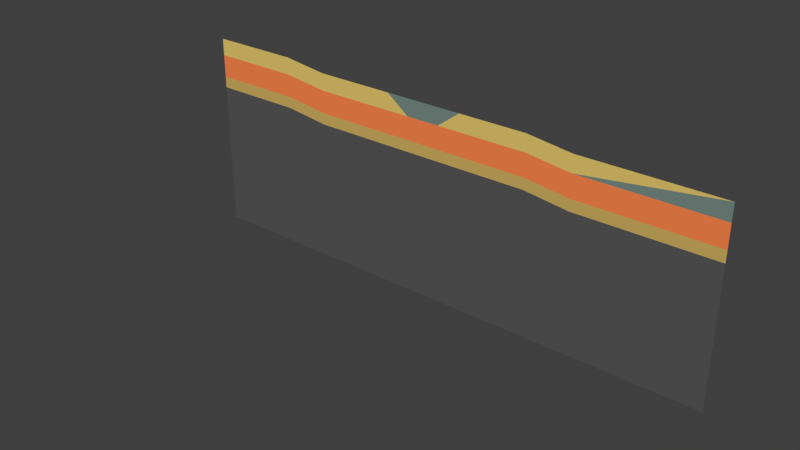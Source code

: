 # Source: Netherlands.blend  (saved by Blender 2.78.0; exported with 4.5.12 LTS)
import bpy
from mathutils import Matrix  # noqa: F401  (used for matrix-valued properties, if any)

bpy.ops.wm.read_factory_settings(use_empty=True)
scene = bpy.context.scene
scene.name = 'Scene'

# ---- collections
col_collection_1 = bpy.data.collections.new('Collection 1'); scene.collection.children.link(col_collection_1)
col_collection_2 = bpy.data.collections.new('Collection 2'); scene.collection.children.link(col_collection_2)
col_collection_2.hide_render = True
col_collection_2.hide_viewport = True

# ---- materials (node trees are filled in below, after node groups)
mat_clay = bpy.data.materials.new('Clay')
mat_clay.alpha_threshold = 0.0
mat_clay.use_transparent_shadow = False
mat_clay.diffuse_color = (0.1906, 0.2668, 0.2374, 1.0)
mat_clay.roughness = 0.5
mat_sand = bpy.data.materials.new('Sand')
mat_sand.alpha_threshold = 0.0
mat_sand.use_transparent_shadow = False
mat_sand.diffuse_color = (0.8, 0.5987, 0.1597, 1.0)
mat_sand.roughness = 0.5
mat_salt_clay_stone = bpy.data.materials.new('Salt/clay stone')
mat_salt_clay_stone.alpha_threshold = 0.0
mat_salt_clay_stone.use_transparent_shadow = False
mat_salt_clay_stone.diffuse_color = (1.0, 0.2509, 0.07522, 1.0)
mat_salt_clay_stone.roughness = 0.5
mat_sandstone = bpy.data.materials.new('Sandstone')
mat_sandstone.alpha_threshold = 0.0
mat_sandstone.use_transparent_shadow = False
mat_sandstone.diffuse_color = (0.6383, 0.4436, 0.1238, 1.0)
mat_sandstone.roughness = 0.5
mat_bedrock = bpy.data.materials.new('Bedrock')
mat_bedrock.alpha_threshold = 0.0
mat_bedrock.use_transparent_shadow = False
mat_bedrock.diffuse_color = (0.1, 0.1, 0.1, 1.0)
mat_bedrock.roughness = 0.5

# ---- material node trees

# ---- world
world_world = bpy.data.worlds.new('World'); scene.world = world_world
world_world.color = (0.05088, 0.05088, 0.05088)
world_world.use_sun_shadow = False
world_world.sun_shadow_jitter_overblur = 0.0
world_world.cycles.sampling_method = 'MANUAL'

# ---- meshes
me_plane = bpy.data.meshes.new('Plane')
me_plane.from_pydata([(0.0, -1.5, 2.186e-08), (7.0, -1.5, 2.186e-08), (-4.0, -1.0, 0.0), (-4.0, 0.5, 2.186e-08), (-12.0, -1.0, 0.0), (-12.0, 0.5, 2.186e-08), (14.0, -1.5, 2.186e-08), (14.0, 0.0, 4.371e-08), (20.0, -1.5, 2.186e-08), (20.0, 0.0, 4.371e-08), (24.0, -2.0, 4.371e-08), (24.0, -0.5, 6.557e-08), (36.0, -2.0, 4.371e-08), (36.0, -0.5, 6.557e-08), (7.0, 0.0, -4.371e-08), (0.0, 0.0, -4.371e-08), (0.0, -3.5, 1.093e-07), (7.0, -3.5, 1.093e-07), (-4.0, -3.0, 8.742e-08), (-12.0, -3.0, 8.742e-08), (14.0, -3.5, 1.093e-07), (20.0, -3.5, 1.093e-07), (24.0, -4.0, 1.311e-07), (36.0, -4.0, 1.311e-07), (0.0, -4.5, 1.53e-07), (7.0, -4.5, 1.53e-07), (-4.0, -4.0, 1.311e-07), (-12.0, -4.0, 1.311e-07), (14.0, -4.5, 1.53e-07), (20.0, -4.5, 1.53e-07), (24.0, -5.0, 1.748e-07), (36.0, -5.0, 1.748e-07), (0.0, -5.5, 1.967e-07), (7.0, -5.5, 1.967e-07), (-4.0, -5.0, 1.748e-07), (-12.0, -5.0, 1.748e-07), (14.0, -5.5, 1.967e-07), (20.0, -5.5, 1.967e-07), (24.0, -6.0, 2.186e-07), (36.0, -6.0, 2.186e-07), (0.0, -17.0, 6.994e-07), (7.0, -17.0, 6.994e-07), (-4.0, -17.0, 6.994e-07), (-12.0, -17.0, 6.994e-07), (14.0, -17.0, 6.994e-07), (20.0, -17.0, 6.994e-07), (24.0, -17.0, 6.994e-07), (36.0, -17.0, 6.994e-07), (12.0, 0.0, 1.457e-08), (9.0, 0.0, -1.457e-08), (12.0, -1.5, 2.186e-08), (9.0, -1.5, 2.186e-08), (12.0, -17.0, 6.994e-07), (9.0, -17.0, 6.994e-07), (12.0, -4.5, 1.53e-07), (9.0, -4.5, 1.53e-07), (12.0, -3.5, 1.093e-07), (9.0, -3.5, 1.093e-07), (12.0, -5.5, 1.967e-07), (9.0, -5.5, 1.967e-07)], [], [(2, 3, 5, 4), (7, 6, 8, 9), (9, 8, 10, 11), (11, 10, 13), (48, 50, 7), (0, 1, 14, 15), (1, 0, 16, 17), (12, 10, 22, 23), (2, 4, 19, 18), (0, 2, 18, 16), (8, 6, 20, 21), (10, 8, 21, 22), (22, 21, 29, 30), (18, 19, 27, 26), (16, 18, 26, 24), (23, 22, 30, 31), (21, 20, 28, 29), (17, 16, 24, 25), (24, 26, 34, 32), (31, 30, 38, 39), (29, 28, 36, 37), (25, 24, 32, 33), (30, 29, 37, 38), (26, 27, 35, 34), (38, 37, 45, 46), (34, 35, 43, 42), (32, 34, 42, 40), (39, 38, 46, 47), (37, 36, 44, 45), (33, 32, 40, 41), (2, 0, 15, 3), (7, 50, 6), (49, 51, 50, 48), (1, 51, 14), (49, 14, 51), (55, 57, 17, 25), (55, 25, 33, 59), (28, 54, 58, 36), (54, 55, 59, 58), (28, 20, 56, 54), (54, 56, 57, 55), (1, 17, 57, 51), (51, 57, 56, 50), (20, 6, 50, 56), (41, 53, 59, 33), (36, 58, 52, 44), (53, 52, 58, 59), (12, 13, 10)])
me_plane.polygons.foreach_set('material_index', [1, 1, 1, 1, 0, 1, 2, 2, 2, 2, 2, 2, 3, 3, 3, 3, 3, 3, 4, 4, 4, 4, 4, 4, 4, 4, 4, 4, 4, 4, 1, 1, 0, 1, 0, 3, 4, 4, 4, 3, 3, 2, 2, 2, 4, 4, 4, 0])
_uv = me_plane.uv_layers.new(name='UVMap')
_uv.uv.foreach_set('vector', [0.1667, 0.1875, 0.1667, 0.2292, 4.78e-05, 0.2292, 4.786e-05, 0.1875, 0.5208, 0.1979, 0.5208, 0.1563, 0.6667, 0.1563, 0.6667, 0.1979, 0.6667, 0.1979, 0.6667, 0.1563, 0.75, 0.1667, 0.8333, 0.2292, 0.8333, 0.2292, 0.75, 0.1667, 0.0, 0.0, 0.4931, 0.1875, 0.4931, 0.1598, 0.0, 0.0, 0.25, 0.1667, 0.4375, 0.1667, 0.4375, 0.1667, 0.25, 0.1667, 0.4375, 0.1667, 0.25, 0.1667, 0.25, 0.125, 0.4375, 0.125, 1.0, 0.1667, 0.75, 0.1667, 0.75, 0.125, 1.0, 0.125, 0.1667, 0.1875, 4.786e-05, 0.1875, 4.786e-05, 0.125, 0.1667, 0.125, 0.25, 0.1667, 0.1667, 0.1875, 0.1667, 0.125, 0.25, 0.125, 0.6667, 0.1563, 0.5208, 0.1563, 0.5208, 0.1146, 0.6667, 0.1146, 0.75, 0.1667, 0.6667, 0.1563, 0.6667, 0.1146, 0.75, 0.125, 0.75, 0.125, 0.6667, 0.1146, 0.6667, 0.09379, 0.75, 0.1042, 0.1667, 0.125, 4.786e-05, 0.125, 4.786e-05, 0.1042, 0.1667, 0.1042, 0.25, 0.125, 0.1667, 0.125, 0.1667, 0.1042, 0.25, 0.1042, 1.0, 0.125, 0.75, 0.125, 0.75, 0.1042, 1.0, 0.1042, 0.6667, 0.1146, 0.5208, 0.1146, 0.5208, 0.09379, 0.6667, 0.09379, 0.4375, 0.125, 0.25, 0.125, 0.25, 0.1042, 0.4375, 0.1042, 0.25, 0.1042, 0.1667, 0.1042, 0.1667, 0.08337, 0.25, 0.08337, 1.0, 0.1042, 0.75, 0.1042, 0.75, 0.08337, 1.0, 0.08337, 0.6667, 0.09379, 0.5208, 0.09379, 0.5208, 0.07296, 0.6667, 0.07296, 0.4375, 0.1042, 0.25, 0.1042, 0.25, 0.08337, 0.4375, 0.08337, 0.75, 0.1042, 0.6667, 0.09379, 0.6667, 0.07296, 0.75, 0.08337, 0.1667, 0.1042, 4.786e-05, 0.1042, 4.786e-05, 0.08337, 0.1667, 0.08337, 0.75, 0.08337, 0.6667, 0.07296, 0.6667, 4.792e-05, 0.75, 4.798e-05, 0.1667, 0.08337, 4.786e-05, 0.08337, 4.792e-05, 4.779e-05, 0.1667, 4.785e-05, 0.25, 0.08337, 0.1667, 0.08337, 0.1667, 4.785e-05, 0.25, 4.785e-05, 1.0, 0.08337, 0.75, 0.08337, 0.75, 4.798e-05, 1.0, 4.804e-05, 0.6667, 0.07296, 0.5208, 0.07296, 0.5208, 4.791e-05, 0.6667, 4.792e-05, 0.4375, 0.08337, 0.25, 0.08337, 0.25, 4.785e-05, 0.4375, 4.789e-05, 0.1667, 0.1875, 0.25, 0.1667, 0.25, 0.1667, 0.1667, 0.2292, 0.0, 0.0, 0.4931, 0.1598, 0.5208, 0.1563, 0.4653, 0.1771, 0.4653, 0.1632, 0.4931, 0.1598, 0.4931, 0.1875, 0.4375, 0.1667, 0.4653, 0.1632, 0.4375, 0.1667, 0.4653, 0.1771, 0.4375, 0.1667, 0.4653, 0.1632, 0.4653, 0.1007, 0.4653, 0.1216, 0.4375, 0.125, 0.4375, 0.1042, 0.4653, 0.1007, 0.4375, 0.1042, 0.4375, 0.08337, 0.4653, 0.0799, 0.5208, 0.09379, 0.4931, 0.09726, 0.4931, 0.07643, 0.5208, 0.07296, 0.4931, 0.09726, 0.4653, 0.1007, 0.4653, 0.0799, 0.4931, 0.07643, 0.5208, 0.09379, 0.5208, 0.1146, 0.4931, 0.1181, 0.4931, 0.09726, 0.4931, 0.09726, 0.4931, 0.1181, 0.4653, 0.1216, 0.4653, 0.1007, 0.4375, 0.1667, 0.4375, 0.125, 0.4653, 0.1216, 0.4653, 0.1632, 0.4653, 0.1632, 0.4653, 0.1216, 0.4931, 0.1181, 0.4931, 0.1598, 0.5208, 0.1146, 0.5208, 0.1563, 0.4931, 0.1598, 0.4931, 0.1181, 0.4375, 4.789e-05, 0.0, 0.0, 0.4653, 0.0799, 0.4375, 0.08337, 0.5208, 0.07296, 0.4931, 0.07643, 0.0, 0.0, 0.5208, 4.791e-05, 0.0, 0.0, 0.0, 0.0, 0.4931, 0.07643, 0.4653, 0.0799, 1.0, 0.1667, 0.0, 0.0, 0.75, 0.1667])
me_plane.materials.append(mat_clay)
me_plane.materials.append(mat_sand)
me_plane.materials.append(mat_salt_clay_stone)
me_plane.materials.append(mat_sandstone)
me_plane.materials.append(mat_bedrock)
me_plane.use_remesh_preserve_volume = False
me_plane.use_remesh_preserve_attributes = False
me_plane.use_mirror_vertex_groups = False
me_plane.update()
me_plane_012 = bpy.data.meshes.new('Plane.012')
me_plane_012.from_pydata([(0.0, 0.0, 4.371e-08), (9.0, 0.0, 4.371e-08), (0.0, -0.5, 4.371e-08), (13.0, -0.5, 6.557e-08), (-4.0, 1.0, 0.0), (9.0, -0.5, 4.371e-08)], [], [(2, 5, 1, 0), (1, 5, 3), (2, 0, 4)])
_uv = me_plane_012.uv_layers.new(name='UVMap')
_uv.uv.foreach_set('vector', [0.25, 0.1979, 0.4375, 0.1979, 0.4375, 0.2084, 0.25, 0.2084, 0.4375, 0.2084, 0.4375, 0.1979, 0.5208, 0.1979, 0.25, 0.1979, 0.25, 0.2084, 0.1667, 0.2292])
me_plane_012.materials.append(mat_sand)
me_plane_012.use_remesh_preserve_volume = False
me_plane_012.use_remesh_preserve_attributes = False
me_plane_012.use_mirror_vertex_groups = False
me_plane_012.update()
me_plane_011 = bpy.data.meshes.new('Plane.011')
me_plane_011.from_pydata([(0.0, -2.0, 4.371e-08), (-12.0, -1.0, 0.0), (20.0, -2.5, 6.557e-08), (-4.0, -1.0, 0.0), (-12.0, 1.0, 0.0), (13.0, -2.5, 6.557e-08), (13.0, -0.5, 6.557e-08), (20.0, -0.5, 6.557e-08), (24.0, -2.0, 4.371e-08), (28.0, 1.0, 0.0), (36.0, -2.0, 4.371e-08), (36.0, 1.0, 0.0), (9.0, -2.0, 4.371e-08), (-4.0, 1.0, 0.0)], [], [(3, 13, 4, 1), (6, 5, 2, 7), (7, 2, 8, 9), (9, 8, 10, 11), (6, 12, 5), (13, 3, 0)])
_uv = me_plane_011.uv_layers.new(name='UVMap')
_uv.uv.foreach_set('vector', [0.1667, 0.1875, 0.1667, 0.2292, 4.78e-05, 0.2292, 4.786e-05, 0.1875, 0.5208, 0.1979, 0.5208, 0.1563, 0.6667, 0.1563, 0.6667, 0.1979, 0.6667, 0.1979, 0.6667, 0.1563, 0.75, 0.1667, 0.8333, 0.2292, 0.8333, 0.2292, 0.75, 0.1667, 1.0, 0.1667, 1.0, 0.2292, 0.5208, 0.1979, 0.4375, 0.1667, 0.5208, 0.1563, 0.1667, 0.2292, 0.1667, 0.1875, 0.25, 0.1667])
me_plane_011.materials.append(mat_clay)
me_plane_011.use_remesh_preserve_volume = False
me_plane_011.use_remesh_preserve_attributes = False
me_plane_011.use_mirror_vertex_groups = False
me_plane_011.update()
me_plane_010 = bpy.data.meshes.new('Plane.010')
me_plane_010.from_pydata([(9.0, -4.0, 1.311e-07), (-4.0, -4.0, 1.311e-07), (-12.0, -4.0, 1.311e-07), (20.0, -4.5, 1.53e-07), (36.0, -4.0, 1.311e-07), (0.0, -2.0, 4.371e-08), (-12.0, -1.0, 0.0), (20.0, -2.5, 6.557e-08), (0.0, -4.0, 1.311e-07), (13.0, -4.5, 1.53e-07), (24.0, -4.0, 1.311e-07), (-4.0, -1.0, 0.0), (13.0, -2.5, 6.557e-08), (24.0, -2.0, 4.371e-08), (36.0, -2.0, 4.371e-08), (9.0, -2.0, 4.371e-08)], [], [(12, 15, 0, 9), (15, 5, 8, 0), (14, 13, 10, 4), (11, 6, 2, 1), (5, 11, 1, 8), (7, 12, 9, 3), (13, 7, 3, 10)])
_uv = me_plane_010.uv_layers.new(name='UVMap')
_uv.uv.foreach_set('vector', [0.5208, 0.1563, 0.4375, 0.1667, 0.4375, 0.125, 0.5208, 0.1146, 0.4375, 0.1667, 0.25, 0.1667, 0.25, 0.125, 0.4375, 0.125, 1.0, 0.1667, 0.75, 0.1667, 0.75, 0.125, 1.0, 0.125, 0.1667, 0.1875, 4.786e-05, 0.1875, 4.786e-05, 0.125, 0.1667, 0.125, 0.25, 0.1667, 0.1667, 0.1875, 0.1667, 0.125, 0.25, 0.125, 0.6667, 0.1563, 0.5208, 0.1563, 0.5208, 0.1146, 0.6667, 0.1146, 0.75, 0.1667, 0.6667, 0.1563, 0.6667, 0.1146, 0.75, 0.125])
me_plane_010.materials.append(mat_salt_clay_stone)
me_plane_010.use_remesh_preserve_volume = False
me_plane_010.use_remesh_preserve_attributes = False
me_plane_010.use_mirror_vertex_groups = False
me_plane_010.update()
me_plane_009 = bpy.data.meshes.new('Plane.009')
me_plane_009.from_pydata([(9.0, -4.0, 1.311e-07), (-4.0, -4.0, 1.311e-07), (-12.0, -4.0, 1.311e-07), (20.0, -4.5, 1.53e-07), (36.0, -4.0, 1.311e-07), (0.0, -5.0, 1.748e-07), (9.0, -5.0, 1.748e-07), (-4.0, -5.0, 1.748e-07), (-12.0, -5.0, 1.748e-07), (13.0, -5.5, 1.967e-07), (20.0, -5.5, 1.967e-07), (0.0, -4.0, 1.311e-07), (13.0, -4.5, 1.53e-07), (24.0, -4.0, 1.311e-07), (24.0, -5.0, 1.748e-07), (36.0, -5.0, 1.748e-07)], [], [(12, 0, 6, 9), (13, 3, 10, 14), (1, 2, 8, 7), (11, 1, 7, 5), (4, 13, 14, 15), (3, 12, 9, 10), (0, 11, 5, 6)])
_uv = me_plane_009.uv_layers.new(name='UVMap')
_uv.uv.foreach_set('vector', [0.5208, 0.1146, 0.4375, 0.125, 0.4375, 0.1042, 0.5208, 0.09379, 0.75, 0.125, 0.6667, 0.1146, 0.6667, 0.09379, 0.75, 0.1042, 0.1667, 0.125, 4.786e-05, 0.125, 4.786e-05, 0.1042, 0.1667, 0.1042, 0.25, 0.125, 0.1667, 0.125, 0.1667, 0.1042, 0.25, 0.1042, 1.0, 0.125, 0.75, 0.125, 0.75, 0.1042, 1.0, 0.1042, 0.6667, 0.1146, 0.5208, 0.1146, 0.5208, 0.09379, 0.6667, 0.09379, 0.4375, 0.125, 0.25, 0.125, 0.25, 0.1042, 0.4375, 0.1042])
me_plane_009.materials.append(mat_sandstone)
me_plane_009.use_remesh_preserve_volume = False
me_plane_009.use_remesh_preserve_attributes = False
me_plane_009.use_mirror_vertex_groups = False
me_plane_009.update()
me_plane_008 = bpy.data.meshes.new('Plane.008')
me_plane_008.from_pydata([(0.0, -0.5, 4.371e-08), (0.0, -2.0, 4.371e-08), (13.0, -0.5, 6.557e-08), (9.0, -2.0, 4.371e-08), (-4.0, 1.0, 0.0), (9.0, -0.5, 4.371e-08)], [], [(1, 3, 5, 0), (5, 3, 2), (0, 4, 1)])
_uv = me_plane_008.uv_layers.new(name='UVMap')
_uv.uv.foreach_set('vector', [0.25, 0.1667, 0.4375, 0.1667, 0.4375, 0.1979, 0.25, 0.1979, 0.4375, 0.1979, 0.4375, 0.1667, 0.5208, 0.1979, 0.25, 0.1979, 0.1667, 0.2292, 0.25, 0.1667])
me_plane_008.materials.append(mat_sand)
me_plane_008.use_remesh_preserve_volume = False
me_plane_008.use_remesh_preserve_attributes = False
me_plane_008.use_mirror_vertex_groups = False
me_plane_008.update()
me_plane_006 = bpy.data.meshes.new('Plane.006')
me_plane_006.from_pydata([(0.0, -5.0, 1.748e-07), (9.0, -5.0, 1.748e-07), (-4.0, -5.0, 1.748e-07), (-12.0, -5.0, 1.748e-07), (13.0, -5.5, 1.967e-07), (20.0, -5.5, 1.967e-07), (24.0, -5.0, 1.748e-07), (36.0, -5.0, 1.748e-07), (0.0, -6.0, 2.186e-07), (9.0, -6.0, 2.186e-07), (-4.0, -6.0, 2.186e-07), (-12.0, -6.0, 2.186e-07), (13.0, -6.5, 2.404e-07), (20.0, -6.5, 2.404e-07), (24.0, -6.0, 2.186e-07), (36.0, -6.0, 2.186e-07), (0.0, -10.0, 3.934e-07), (9.0, -10.0, 3.934e-07), (-4.0, -10.0, 3.934e-07), (-12.0, -10.0, 3.934e-07), (13.0, -10.0, 3.934e-07), (20.0, -10.0, 3.934e-07), (24.0, -10.0, 3.934e-07), (36.0, -10.0, 3.934e-07)], [], [(0, 2, 10, 8), (7, 6, 14, 15), (5, 4, 12, 13), (1, 0, 8, 9), (4, 1, 9, 12), (6, 5, 13, 14), (2, 3, 11, 10), (12, 9, 17, 20), (14, 13, 21, 22), (10, 11, 19, 18), (8, 10, 18, 16), (15, 14, 22, 23), (13, 12, 20, 21), (9, 8, 16, 17)])
_uv = me_plane_006.uv_layers.new(name='UVMap')
_uv.uv.foreach_set('vector', [0.25, 0.1042, 0.1667, 0.1042, 0.1667, 0.08337, 0.25, 0.08337, 1.0, 0.1042, 0.75, 0.1042, 0.75, 0.08337, 1.0, 0.08337, 0.6667, 0.09379, 0.5208, 0.09379, 0.5208, 0.07296, 0.6667, 0.07296, 0.4375, 0.1042, 0.25, 0.1042, 0.25, 0.08337, 0.4375, 0.08337, 0.5208, 0.09379, 0.4375, 0.1042, 0.4375, 0.08337, 0.5208, 0.07296, 0.75, 0.1042, 0.6667, 0.09379, 0.6667, 0.07296, 0.75, 0.08337, 0.1667, 0.1042, 4.786e-05, 0.1042, 4.786e-05, 0.08337, 0.1667, 0.08337, 0.5208, 0.07296, 0.4375, 0.08337, 0.4375, 4.788e-05, 0.5208, 4.792e-05, 0.75, 0.08337, 0.6667, 0.07296, 0.6667, 4.794e-05, 0.75, 4.798e-05, 0.1667, 0.08337, 4.786e-05, 0.08337, 4.792e-05, 4.779e-05, 0.1667, 4.785e-05, 0.25, 0.08337, 0.1667, 0.08337, 0.1667, 4.785e-05, 0.25, 4.785e-05, 1.0, 0.08337, 0.75, 0.08337, 0.75, 4.798e-05, 1.0, 4.804e-05, 0.6667, 0.07296, 0.5208, 0.07296, 0.5208, 4.792e-05, 0.6667, 4.794e-05, 0.4375, 0.08337, 0.25, 0.08337, 0.25, 4.785e-05, 0.4375, 4.788e-05])
me_plane_006.materials.append(mat_bedrock)
me_plane_006.use_remesh_preserve_volume = False
me_plane_006.use_remesh_preserve_attributes = False
me_plane_006.use_mirror_vertex_groups = False
me_plane_006.update()

# ---- objects
ob_everything = bpy.data.objects.new('Everything', me_plane)
ob_separated = bpy.data.objects.new('Separated', None)
ob_sandtop = bpy.data.objects.new('SandTop', me_plane_012)
ob_clay = bpy.data.objects.new('Clay', me_plane_011)
ob_salt_clay_stone = bpy.data.objects.new('Salt/clay stone', me_plane_010)
ob_sandstone = bpy.data.objects.new('Sandstone', me_plane_009)
ob_sand = bpy.data.objects.new('Sand', me_plane_008)
ob_bedrock = bpy.data.objects.new('Bedrock', me_plane_006)

# ---- transforms, parenting, visibility, modifiers, constraints
ob_everything.location = (0.0, 0.0, 0.0)
ob_everything.rotation_euler = (1.571, -0.0, 0.0)
ob_everything.lineart.crease_threshold = 0.0
ob_separated.location = (0.0, 0.0, 0.0)
ob_separated.empty_image_offset = (0.0, 0.0)
ob_separated.lineart.crease_threshold = 0.0
ob_sandtop.parent = ob_separated
ob_sandtop.location = (0.0, 0.0, 0.0)
ob_sandtop.rotation_euler = (1.571, -0.0, 0.0)
ob_sandtop.lineart.crease_threshold = 0.0
ob_clay.parent = ob_separated
ob_clay.location = (0.0, 0.0, 0.0)
ob_clay.rotation_euler = (1.571, -0.0, 0.0)
ob_clay.lineart.crease_threshold = 0.0
ob_salt_clay_stone.parent = ob_separated
ob_salt_clay_stone.location = (0.0, 0.0, 0.0)
ob_salt_clay_stone.rotation_euler = (1.571, -0.0, 0.0)
ob_salt_clay_stone.lineart.crease_threshold = 0.0
ob_sandstone.parent = ob_separated
ob_sandstone.location = (0.0, 0.0, 0.0)
ob_sandstone.rotation_euler = (1.571, -0.0, 0.0)
ob_sandstone.lineart.crease_threshold = 0.0
ob_sand.parent = ob_separated
ob_sand.location = (0.0, 0.0, 0.0)
ob_sand.rotation_euler = (1.571, -0.0, 0.0)
ob_sand.lineart.crease_threshold = 0.0
ob_bedrock.parent = ob_separated
ob_bedrock.location = (0.0, 0.0, 0.0)
ob_bedrock.rotation_euler = (1.571, -0.0, 0.0)
ob_bedrock.lineart.crease_threshold = 0.0

# ---- collection membership
col_collection_1.objects.link(ob_everything)
col_collection_2.objects.link(ob_separated)
col_collection_2.objects.link(ob_sandtop)
col_collection_2.objects.link(ob_clay)
col_collection_2.objects.link(ob_salt_clay_stone)
col_collection_2.objects.link(ob_sandstone)
col_collection_2.objects.link(ob_sand)
col_collection_2.objects.link(ob_bedrock)

# ---- scene / render settings (as saved in the file)
scene.frame_start = 1; scene.frame_end = 250; scene.frame_set(1)
scene.render.engine = 'BLENDER_EEVEE_NEXT'
scene.render.resolution_percentage = 50
scene.render.dither_intensity = 0.0
scene.render.use_persistent_data = True
scene.cycles.feature_set = 'EXPERIMENTAL'
scene.cycles.use_denoising = False
scene.cycles.samples = 64
scene.cycles.sampling_pattern = 'TABULATED_SOBOL'
scene.cycles.light_sampling_threshold = 0.0
scene.cycles.use_adaptive_sampling = False
scene.cycles.use_light_tree = False
scene.cycles.blur_glossy = 0.0
scene.cycles.sample_clamp_indirect = 0.0
scene.view_settings.view_transform = 'Standard'
bpy.context.view_layer.update()

# ---- added for rendering (the .blend has no active camera and no usable light): camera, sun
cam_auto = bpy.data.cameras.new('AutoCamera')
cam_auto.lens = 50.0
cam_auto.sensor_width = 36.0
cam_auto.clip_end = 1000.0
ob_auto_camera = bpy.data.objects.new('AutoCamera', cam_auto)
scene.collection.objects.link(ob_auto_camera)
ob_auto_camera.location = (60.3535, -62.5242, 30.4328)
ob_auto_camera.rotation_euler = (1.09748, -7.21219e-08, 0.694738)
scene.camera = ob_auto_camera
light_auto_sun = bpy.data.lights.new('AutoSun', 'SUN')
light_auto_sun.energy = 3.0
light_auto_sun.angle = 0.0523599
ob_auto_sun = bpy.data.objects.new('AutoSun', light_auto_sun)
scene.collection.objects.link(ob_auto_sun)
ob_auto_sun.rotation_euler = (0.872665, 0.174533, 0.523599)
bpy.context.view_layer.update()
